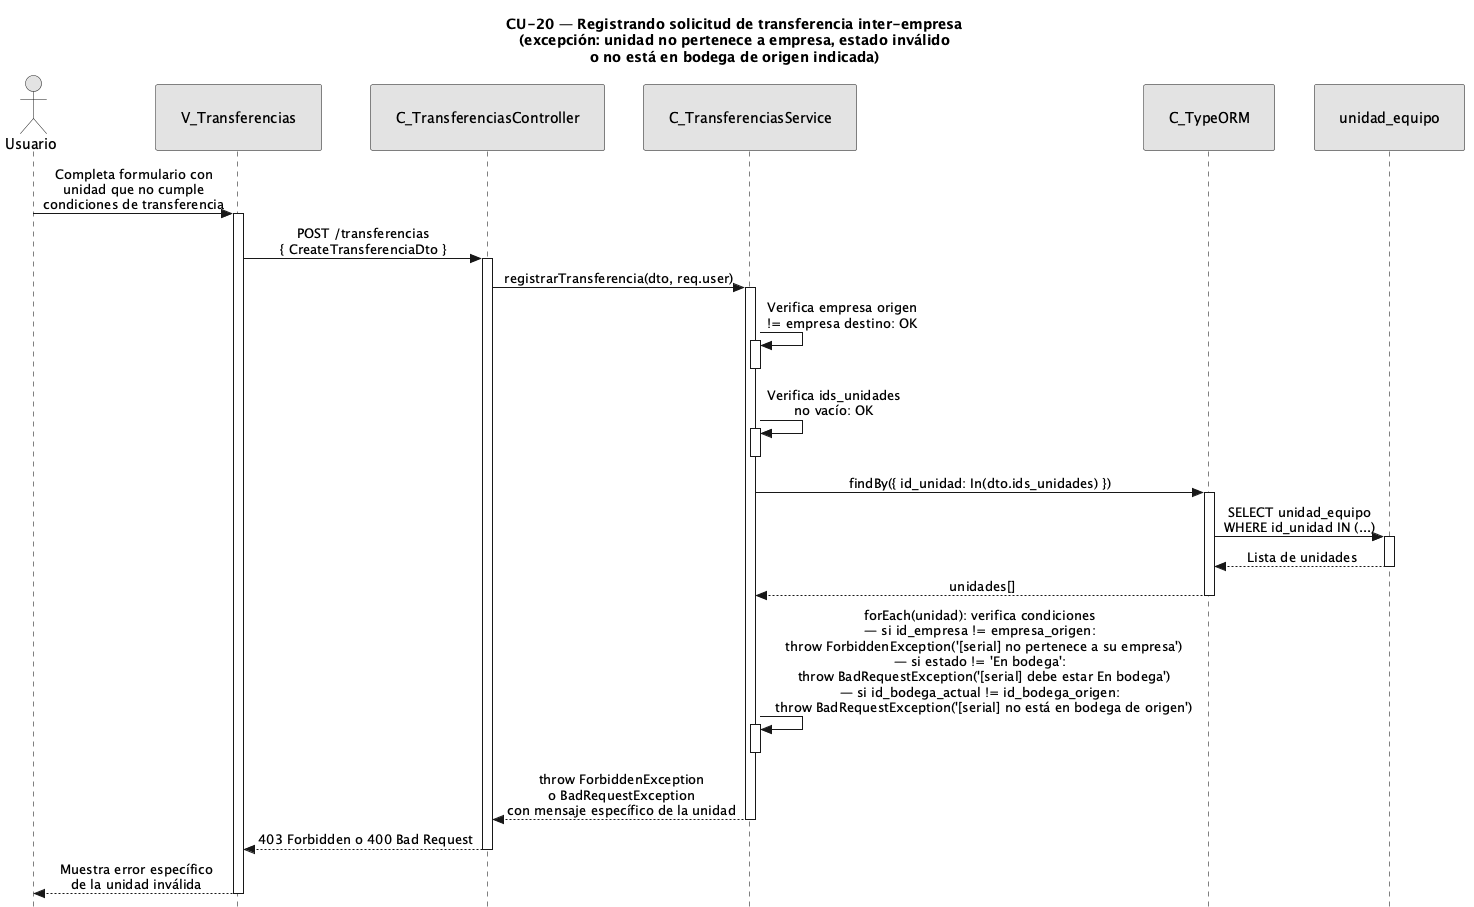

The diagram above was rendered by PlantUML. Its source (embedded in the PNG):
@startuml CU20-exc-unidad-invalida
title CU-20 — Registrando solicitud de transferencia inter-empresa\n(excepción: unidad no pertenece a empresa, estado inválido\no no está en bodega de origen indicada)

skinparam style strictuml
skinparam monochrome true
skinparam shadowing false
skinparam sequenceMessageAlign center
<style>
sequenceDiagram {
  participant {
    padding 25
  }
  actor {
    padding 20
  }
}
</style>
skinparam sequence {
  MessageAlign center
  LifeLineBorderColor black
}
hide footbox

actor "Usuario" as user
participant "V_Transferencias" as view
participant "C_TransferenciasController" as ctrl
participant "C_TransferenciasService" as svc
participant "C_TypeORM" as orm
participant "unidad_equipo" as uent

user -> view : Completa formulario con\nunidad que no cumple\ncondiciones de transferencia
activate view

view -> ctrl : POST /transferencias\n{ CreateTransferenciaDto }
activate ctrl

ctrl -> svc : registrarTransferencia(dto, req.user)
activate svc

svc -> svc : Verifica empresa origen\n!= empresa destino: OK
activate svc
deactivate svc

svc -> svc : Verifica ids_unidades\nno vacío: OK
activate svc
deactivate svc

svc -> orm : findBy({ id_unidad: In(dto.ids_unidades) })
activate orm

orm -> uent : SELECT unidad_equipo\nWHERE id_unidad IN (...)
activate uent
uent --> orm : Lista de unidades
deactivate uent

orm --> svc : unidades[]
deactivate orm

svc -> svc : forEach(unidad): verifica condiciones\n— si id_empresa != empresa_origen:\n  throw ForbiddenException('[serial] no pertenece a su empresa')\n— si estado != 'En bodega':\n  throw BadRequestException('[serial] debe estar En bodega')\n— si id_bodega_actual != id_bodega_origen:\n  throw BadRequestException('[serial] no está en bodega de origen')
activate svc
deactivate svc

svc --> ctrl : throw ForbiddenException\no BadRequestException\ncon mensaje específico de la unidad
deactivate svc

ctrl --> view : 403 Forbidden o 400 Bad Request
deactivate ctrl

view --> user : Muestra error específico\nde la unidad inválida
deactivate view

@enduml